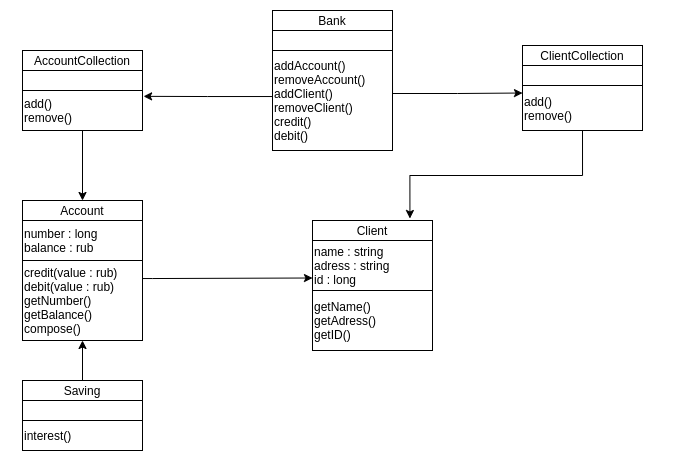

The diagram above was exported from draw.io. Its source (the exported page's mxGraphModel, read from the mxfile embedded in the PNG):
<mxGraphModel dx="813" dy="489" grid="0" gridSize="10" guides="1" tooltips="1" connect="1" arrows="1" fold="1" page="0" pageScale="1" pageWidth="827" pageHeight="1169" math="0" shadow="0">
  <root>
    <mxCell id="0" />
    <mxCell id="1" parent="0" />
    <mxCell id="8UDBxGsXKXQCnfQHtDez-29" value="" style="rounded=0;whiteSpace=wrap;html=1;strokeColor=none;" vertex="1" parent="1">
      <mxGeometry x="158" y="240" width="672" height="473" as="geometry" />
    </mxCell>
    <mxCell id="8UDBxGsXKXQCnfQHtDez-5" value="Bank" style="rounded=0;whiteSpace=wrap;html=1;" vertex="1" parent="1">
      <mxGeometry x="430" y="250" width="120" height="20" as="geometry" />
    </mxCell>
    <mxCell id="8UDBxGsXKXQCnfQHtDez-6" value="" style="rounded=0;whiteSpace=wrap;html=1;align=left;" vertex="1" parent="1">
      <mxGeometry x="430" y="270" width="120" height="20" as="geometry" />
    </mxCell>
    <mxCell id="8UDBxGsXKXQCnfQHtDez-23" style="edgeStyle=orthogonalEdgeStyle;rounded=0;orthogonalLoop=1;jettySize=auto;html=1;exitX=1;exitY=0.25;exitDx=0;exitDy=0;entryX=0;entryY=0.167;entryDx=0;entryDy=0;entryPerimeter=0;endArrow=classic;endFill=1;" edge="1" parent="1" source="8UDBxGsXKXQCnfQHtDez-7" target="8UDBxGsXKXQCnfQHtDez-22">
      <mxGeometry relative="1" as="geometry">
        <Array as="points">
          <mxPoint x="550" y="333" />
          <mxPoint x="615" y="333" />
        </Array>
      </mxGeometry>
    </mxCell>
    <mxCell id="8UDBxGsXKXQCnfQHtDez-27" style="edgeStyle=orthogonalEdgeStyle;rounded=0;orthogonalLoop=1;jettySize=auto;html=1;exitX=0;exitY=0.25;exitDx=0;exitDy=0;entryX=1.009;entryY=0.146;entryDx=0;entryDy=0;entryPerimeter=0;endArrow=classic;endFill=1;" edge="1" parent="1" source="8UDBxGsXKXQCnfQHtDez-7" target="8UDBxGsXKXQCnfQHtDez-10">
      <mxGeometry relative="1" as="geometry">
        <Array as="points">
          <mxPoint x="430" y="336" />
          <mxPoint x="365" y="336" />
        </Array>
      </mxGeometry>
    </mxCell>
    <mxCell id="8UDBxGsXKXQCnfQHtDez-7" value="addAccount()&lt;br&gt;removeAccount()&lt;br&gt;addClient()&lt;br&gt;removeClient()&lt;br&gt;credit()&lt;br&gt;debit()" style="rounded=0;whiteSpace=wrap;html=1;align=left;" vertex="1" parent="1">
      <mxGeometry x="430" y="290" width="120" height="100" as="geometry" />
    </mxCell>
    <mxCell id="8UDBxGsXKXQCnfQHtDez-8" value="AccountCollection" style="rounded=0;whiteSpace=wrap;html=1;" vertex="1" parent="1">
      <mxGeometry x="180" y="290" width="120" height="20" as="geometry" />
    </mxCell>
    <mxCell id="8UDBxGsXKXQCnfQHtDez-9" value="" style="rounded=0;whiteSpace=wrap;html=1;align=left;" vertex="1" parent="1">
      <mxGeometry x="180" y="310" width="120" height="20" as="geometry" />
    </mxCell>
    <mxCell id="8UDBxGsXKXQCnfQHtDez-28" style="edgeStyle=orthogonalEdgeStyle;rounded=0;orthogonalLoop=1;jettySize=auto;html=1;exitX=0.5;exitY=1;exitDx=0;exitDy=0;entryX=0.5;entryY=0;entryDx=0;entryDy=0;endArrow=classic;endFill=1;" edge="1" parent="1" source="8UDBxGsXKXQCnfQHtDez-10" target="8UDBxGsXKXQCnfQHtDez-11">
      <mxGeometry relative="1" as="geometry" />
    </mxCell>
    <mxCell id="8UDBxGsXKXQCnfQHtDez-10" value="add()&lt;br&gt;remove()" style="rounded=0;whiteSpace=wrap;html=1;align=left;" vertex="1" parent="1">
      <mxGeometry x="180" y="330" width="120" height="40" as="geometry" />
    </mxCell>
    <mxCell id="8UDBxGsXKXQCnfQHtDez-11" value="Account" style="rounded=0;whiteSpace=wrap;html=1;" vertex="1" parent="1">
      <mxGeometry x="180" y="440" width="120" height="20" as="geometry" />
    </mxCell>
    <mxCell id="8UDBxGsXKXQCnfQHtDez-12" value="number : long&amp;nbsp;&lt;br&gt;balance : rub" style="rounded=0;whiteSpace=wrap;html=1;align=left;" vertex="1" parent="1">
      <mxGeometry x="180" y="460" width="120" height="40" as="geometry" />
    </mxCell>
    <mxCell id="8UDBxGsXKXQCnfQHtDez-25" style="edgeStyle=orthogonalEdgeStyle;rounded=0;orthogonalLoop=1;jettySize=auto;html=1;exitX=1;exitY=0.25;exitDx=0;exitDy=0;entryX=0;entryY=0.75;entryDx=0;entryDy=0;endArrow=classic;endFill=1;" edge="1" parent="1" source="8UDBxGsXKXQCnfQHtDez-13" target="8UDBxGsXKXQCnfQHtDez-18">
      <mxGeometry relative="1" as="geometry">
        <Array as="points">
          <mxPoint x="310" y="518" />
          <mxPoint x="390" y="518" />
        </Array>
      </mxGeometry>
    </mxCell>
    <mxCell id="8UDBxGsXKXQCnfQHtDez-13" value="credit(value : rub)&lt;br&gt;debit(value : rub)&lt;br&gt;getNumber()&lt;br&gt;getBalance()&lt;br&gt;compose()" style="rounded=0;whiteSpace=wrap;html=1;align=left;" vertex="1" parent="1">
      <mxGeometry x="180" y="500" width="120" height="80" as="geometry" />
    </mxCell>
    <mxCell id="8UDBxGsXKXQCnfQHtDez-26" style="edgeStyle=orthogonalEdgeStyle;rounded=0;orthogonalLoop=1;jettySize=auto;html=1;exitX=0.5;exitY=0;exitDx=0;exitDy=0;entryX=0.5;entryY=1;entryDx=0;entryDy=0;endArrow=classic;endFill=1;" edge="1" parent="1" source="8UDBxGsXKXQCnfQHtDez-14" target="8UDBxGsXKXQCnfQHtDez-13">
      <mxGeometry relative="1" as="geometry" />
    </mxCell>
    <mxCell id="8UDBxGsXKXQCnfQHtDez-14" value="Saving" style="rounded=0;whiteSpace=wrap;html=1;" vertex="1" parent="1">
      <mxGeometry x="180" y="620" width="120" height="20" as="geometry" />
    </mxCell>
    <mxCell id="8UDBxGsXKXQCnfQHtDez-15" value="" style="rounded=0;whiteSpace=wrap;html=1;align=left;" vertex="1" parent="1">
      <mxGeometry x="180" y="640" width="120" height="20" as="geometry" />
    </mxCell>
    <mxCell id="8UDBxGsXKXQCnfQHtDez-16" value="interest()" style="rounded=0;whiteSpace=wrap;html=1;align=left;" vertex="1" parent="1">
      <mxGeometry x="180" y="660" width="120" height="30" as="geometry" />
    </mxCell>
    <mxCell id="8UDBxGsXKXQCnfQHtDez-17" value="Client" style="rounded=0;whiteSpace=wrap;html=1;" vertex="1" parent="1">
      <mxGeometry x="470" y="460" width="120" height="20" as="geometry" />
    </mxCell>
    <mxCell id="8UDBxGsXKXQCnfQHtDez-18" value="name : string&lt;br&gt;adress : string&lt;br&gt;id : long" style="rounded=0;whiteSpace=wrap;html=1;align=left;" vertex="1" parent="1">
      <mxGeometry x="470" y="480" width="120" height="50" as="geometry" />
    </mxCell>
    <mxCell id="8UDBxGsXKXQCnfQHtDez-19" value="getName()&lt;br&gt;getAdress()&lt;br&gt;getID()" style="rounded=0;whiteSpace=wrap;html=1;align=left;" vertex="1" parent="1">
      <mxGeometry x="470" y="530" width="120" height="60" as="geometry" />
    </mxCell>
    <mxCell id="8UDBxGsXKXQCnfQHtDez-20" value="ClientCollection" style="rounded=0;whiteSpace=wrap;html=1;" vertex="1" parent="1">
      <mxGeometry x="680" y="285" width="120" height="20" as="geometry" />
    </mxCell>
    <mxCell id="8UDBxGsXKXQCnfQHtDez-21" value="" style="rounded=0;whiteSpace=wrap;html=1;align=left;" vertex="1" parent="1">
      <mxGeometry x="680" y="305" width="120" height="20" as="geometry" />
    </mxCell>
    <mxCell id="8UDBxGsXKXQCnfQHtDez-24" style="edgeStyle=orthogonalEdgeStyle;rounded=0;orthogonalLoop=1;jettySize=auto;html=1;exitX=0.5;exitY=1;exitDx=0;exitDy=0;entryX=0.812;entryY=-0.1;entryDx=0;entryDy=0;entryPerimeter=0;endArrow=classic;endFill=1;" edge="1" parent="1" source="8UDBxGsXKXQCnfQHtDez-22" target="8UDBxGsXKXQCnfQHtDez-17">
      <mxGeometry relative="1" as="geometry" />
    </mxCell>
    <mxCell id="8UDBxGsXKXQCnfQHtDez-22" value="add()&lt;br&gt;remove()" style="rounded=0;whiteSpace=wrap;html=1;align=left;" vertex="1" parent="1">
      <mxGeometry x="680" y="325" width="120" height="45" as="geometry" />
    </mxCell>
  </root>
</mxGraphModel>